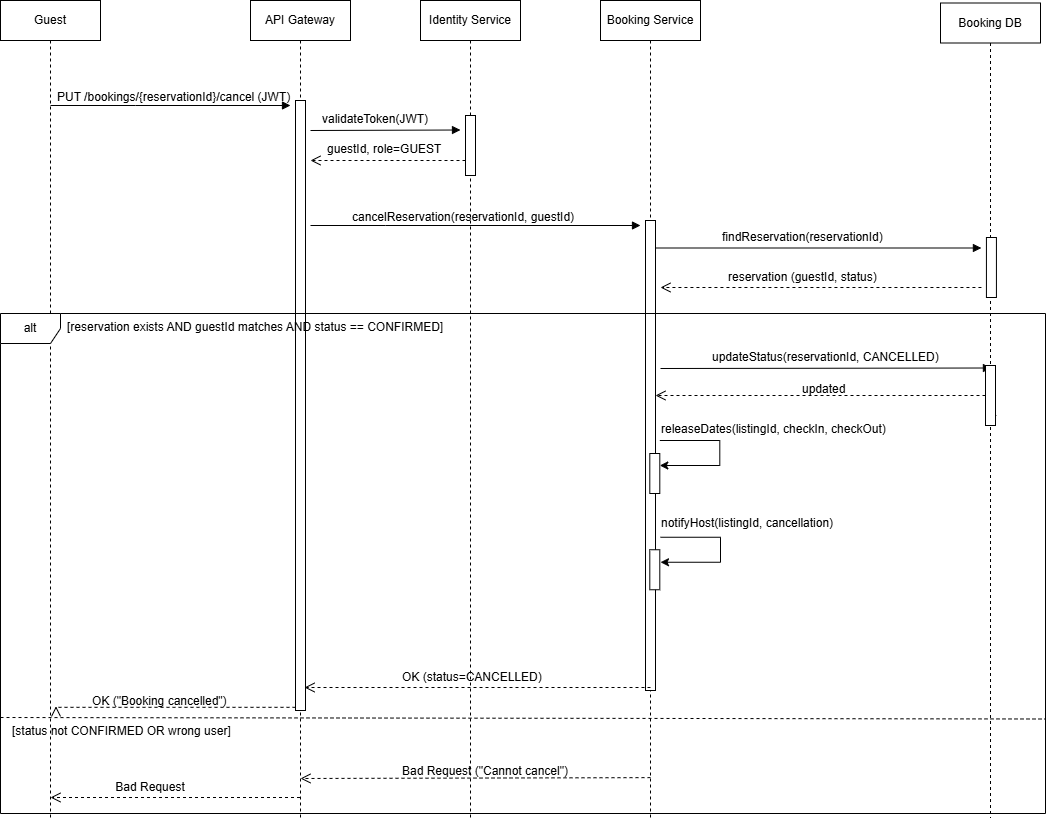

The diagram above was exported from draw.io. Its source (the exported page's mxGraphModel, read from the mxfile embedded in the PNG):
<mxGraphModel dx="969" dy="614" grid="1" gridSize="10" guides="1" tooltips="1" connect="1" arrows="1" fold="1" page="1" pageScale="1" pageWidth="1100" pageHeight="850" math="0" shadow="0">
  <root>
    <mxCell id="0" />
    <mxCell id="1" parent="0" />
    <mxCell id="OPWHOGFWiM3o89cPNako-1" value="&lt;div&gt;Guest&lt;/div&gt;" style="shape=umlLifeline;perimeter=lifelinePerimeter;whiteSpace=wrap;html=1;container=0;dropTarget=0;collapsible=0;recursiveResize=0;outlineConnect=0;portConstraint=eastwest;newEdgeStyle={&quot;edgeStyle&quot;:&quot;elbowEdgeStyle&quot;,&quot;elbow&quot;:&quot;vertical&quot;,&quot;curved&quot;:0,&quot;rounded&quot;:0};" parent="1" vertex="1">
      <mxGeometry x="10" y="17" width="100" height="817" as="geometry" />
    </mxCell>
    <mxCell id="OPWHOGFWiM3o89cPNako-2" value="API Gateway" style="shape=umlLifeline;perimeter=lifelinePerimeter;whiteSpace=wrap;html=1;container=0;dropTarget=0;collapsible=0;recursiveResize=0;outlineConnect=0;portConstraint=eastwest;newEdgeStyle={&quot;edgeStyle&quot;:&quot;elbowEdgeStyle&quot;,&quot;elbow&quot;:&quot;vertical&quot;,&quot;curved&quot;:0,&quot;rounded&quot;:0};" parent="1" vertex="1">
      <mxGeometry x="260" y="17" width="100" height="817" as="geometry" />
    </mxCell>
    <mxCell id="OPWHOGFWiM3o89cPNako-3" value="" style="html=1;points=[];perimeter=orthogonalPerimeter;outlineConnect=0;targetShapes=umlLifeline;portConstraint=eastwest;newEdgeStyle={&quot;edgeStyle&quot;:&quot;elbowEdgeStyle&quot;,&quot;elbow&quot;:&quot;vertical&quot;,&quot;curved&quot;:0,&quot;rounded&quot;:0};" parent="OPWHOGFWiM3o89cPNako-2" vertex="1">
      <mxGeometry x="45" y="100" width="10" height="610" as="geometry" />
    </mxCell>
    <mxCell id="OPWHOGFWiM3o89cPNako-4" value="Identity Service" style="shape=umlLifeline;perimeter=lifelinePerimeter;whiteSpace=wrap;html=1;container=0;dropTarget=0;collapsible=0;recursiveResize=0;outlineConnect=0;portConstraint=eastwest;newEdgeStyle={&quot;edgeStyle&quot;:&quot;elbowEdgeStyle&quot;,&quot;elbow&quot;:&quot;vertical&quot;,&quot;curved&quot;:0,&quot;rounded&quot;:0};" parent="1" vertex="1">
      <mxGeometry x="430" y="17" width="100" height="817" as="geometry" />
    </mxCell>
    <mxCell id="OPWHOGFWiM3o89cPNako-5" value="Booking Service&lt;div&gt;&lt;/div&gt;" style="shape=umlLifeline;perimeter=lifelinePerimeter;whiteSpace=wrap;html=1;container=0;dropTarget=0;collapsible=0;recursiveResize=0;outlineConnect=0;portConstraint=eastwest;newEdgeStyle={&quot;edgeStyle&quot;:&quot;elbowEdgeStyle&quot;,&quot;elbow&quot;:&quot;vertical&quot;,&quot;curved&quot;:0,&quot;rounded&quot;:0};" parent="1" vertex="1">
      <mxGeometry x="610" y="17" width="100" height="817" as="geometry" />
    </mxCell>
    <mxCell id="OPWHOGFWiM3o89cPNako-6" value="" style="html=1;points=[];perimeter=orthogonalPerimeter;outlineConnect=0;targetShapes=umlLifeline;portConstraint=eastwest;newEdgeStyle={&quot;edgeStyle&quot;:&quot;elbowEdgeStyle&quot;,&quot;elbow&quot;:&quot;vertical&quot;,&quot;curved&quot;:0,&quot;rounded&quot;:0};" parent="OPWHOGFWiM3o89cPNako-5" vertex="1">
      <mxGeometry x="45" y="220" width="10" height="470" as="geometry" />
    </mxCell>
    <mxCell id="OPWHOGFWiM3o89cPNako-12" value="&lt;font style=&quot;font-size: 9px;&quot;&gt;&lt;/font&gt;&lt;div&gt;&lt;/div&gt;" style="html=1;verticalAlign=bottom;endArrow=block;edgeStyle=elbowEdgeStyle;elbow=vertical;curved=0;rounded=0;entryX=1;entryY=1;entryDx=0;entryDy=0;" parent="1" edge="1">
      <mxGeometry relative="1" as="geometry">
        <mxPoint x="59.999999999999986" y="122" as="sourcePoint" />
        <Array as="points">
          <mxPoint x="145" y="122" />
        </Array>
        <mxPoint x="300" y="122" as="targetPoint" />
      </mxGeometry>
    </mxCell>
    <mxCell id="OPWHOGFWiM3o89cPNako-13" value="" style="html=1;verticalAlign=bottom;endArrow=open;dashed=1;endSize=8;edgeStyle=elbowEdgeStyle;elbow=vertical;curved=0;rounded=0;" parent="1" source="OPWHOGFWiM3o89cPNako-14" edge="1">
      <mxGeometry relative="1" as="geometry">
        <mxPoint x="319.99999999999994" y="177" as="targetPoint" />
        <Array as="points" />
        <mxPoint x="489.70000000000005" y="177" as="sourcePoint" />
      </mxGeometry>
    </mxCell>
    <mxCell id="OPWHOGFWiM3o89cPNako-14" value="" style="html=1;points=[];perimeter=orthogonalPerimeter;outlineConnect=0;targetShapes=umlLifeline;portConstraint=eastwest;newEdgeStyle={&quot;edgeStyle&quot;:&quot;elbowEdgeStyle&quot;,&quot;elbow&quot;:&quot;vertical&quot;,&quot;curved&quot;:0,&quot;rounded&quot;:0};" parent="1" vertex="1">
      <mxGeometry x="475.00000000000006" y="132" width="10" height="60" as="geometry" />
    </mxCell>
    <mxCell id="OPWHOGFWiM3o89cPNako-15" value="" style="html=1;verticalAlign=bottom;endArrow=block;edgeStyle=elbowEdgeStyle;elbow=vertical;curved=0;rounded=0;" parent="1" edge="1">
      <mxGeometry relative="1" as="geometry">
        <mxPoint x="319.99999999999994" y="147" as="sourcePoint" />
        <Array as="points">
          <mxPoint x="324.7" y="146.5" />
          <mxPoint x="324.7" y="146" />
        </Array>
        <mxPoint x="470" y="146" as="targetPoint" />
      </mxGeometry>
    </mxCell>
    <mxCell id="OPWHOGFWiM3o89cPNako-16" value="validateToken(JWT)" style="text;whiteSpace=wrap;html=1;" parent="1" vertex="1">
      <mxGeometry x="330" y="122" width="140" height="40" as="geometry" />
    </mxCell>
    <mxCell id="OPWHOGFWiM3o89cPNako-17" value="&lt;br class=&quot;Apple-interchange-newline&quot;&gt;" style="text;whiteSpace=wrap;html=1;" parent="1" vertex="1">
      <mxGeometry x="390" y="442" width="30" height="40" as="geometry" />
    </mxCell>
    <mxCell id="OPWHOGFWiM3o89cPNako-18" value="&lt;font style=&quot;font-size: 9px;&quot;&gt;&lt;/font&gt;&lt;div&gt;&lt;/div&gt;" style="html=1;verticalAlign=bottom;endArrow=block;edgeStyle=elbowEdgeStyle;elbow=vertical;curved=0;rounded=0;entryX=1;entryY=1;entryDx=0;entryDy=0;" parent="1" edge="1">
      <mxGeometry relative="1" as="geometry">
        <mxPoint x="320" y="242" as="sourcePoint" />
        <Array as="points">
          <mxPoint x="395" y="242" />
        </Array>
        <mxPoint x="650" y="242" as="targetPoint" />
      </mxGeometry>
    </mxCell>
    <mxCell id="OPWHOGFWiM3o89cPNako-19" value="Booking DB&lt;div&gt;&lt;/div&gt;" style="shape=umlLifeline;perimeter=lifelinePerimeter;whiteSpace=wrap;html=1;container=0;dropTarget=0;collapsible=0;recursiveResize=0;outlineConnect=0;portConstraint=eastwest;newEdgeStyle={&quot;edgeStyle&quot;:&quot;elbowEdgeStyle&quot;,&quot;elbow&quot;:&quot;vertical&quot;,&quot;curved&quot;:0,&quot;rounded&quot;:0};" parent="1" vertex="1">
      <mxGeometry x="950" y="19.5" width="100" height="814.5" as="geometry" />
    </mxCell>
    <mxCell id="OPWHOGFWiM3o89cPNako-20" value="" style="html=1;verticalAlign=bottom;endArrow=open;dashed=1;endSize=8;edgeStyle=elbowEdgeStyle;elbow=vertical;curved=0;rounded=0;" parent="OPWHOGFWiM3o89cPNako-19" edge="1">
      <mxGeometry relative="1" as="geometry">
        <mxPoint x="-279.9985714285715" y="284.4957142857145" as="targetPoint" />
        <Array as="points" />
        <mxPoint x="40.930000000000064" y="284.5" as="sourcePoint" />
      </mxGeometry>
    </mxCell>
    <mxCell id="OPWHOGFWiM3o89cPNako-21" value="" style="html=1;verticalAlign=bottom;endArrow=block;edgeStyle=elbowEdgeStyle;elbow=vertical;curved=0;rounded=0;" parent="OPWHOGFWiM3o89cPNako-19" edge="1">
      <mxGeometry relative="1" as="geometry">
        <mxPoint x="-284.9985714285715" y="245" as="sourcePoint" />
        <Array as="points">
          <mxPoint x="-239.3699999999999" y="245" />
          <mxPoint x="-239.3699999999999" y="244.5" />
        </Array>
        <mxPoint x="40.930000000000064" y="245.5" as="targetPoint" />
      </mxGeometry>
    </mxCell>
    <mxCell id="OPWHOGFWiM3o89cPNako-22" value="" style="html=1;points=[];perimeter=orthogonalPerimeter;outlineConnect=0;targetShapes=umlLifeline;portConstraint=eastwest;newEdgeStyle={&quot;edgeStyle&quot;:&quot;elbowEdgeStyle&quot;,&quot;elbow&quot;:&quot;vertical&quot;,&quot;curved&quot;:0,&quot;rounded&quot;:0};" parent="OPWHOGFWiM3o89cPNako-19" vertex="1">
      <mxGeometry x="45.930000000000064" y="234.5" width="10" height="60" as="geometry" />
    </mxCell>
    <mxCell id="OPWHOGFWiM3o89cPNako-23" value="alt" style="shape=umlFrame;whiteSpace=wrap;html=1;pointerEvents=0;" parent="1" vertex="1">
      <mxGeometry x="10" y="330" width="1045" height="500" as="geometry" />
    </mxCell>
    <mxCell id="OPWHOGFWiM3o89cPNako-24" value="&lt;br class=&quot;Apple-interchange-newline&quot;&gt;" style="text;whiteSpace=wrap;html=1;" parent="1" vertex="1">
      <mxGeometry x="810.7" y="627" width="30" height="40" as="geometry" />
    </mxCell>
    <mxCell id="OPWHOGFWiM3o89cPNako-26" value="" style="html=1;verticalAlign=bottom;endArrow=open;dashed=1;endSize=8;edgeStyle=elbowEdgeStyle;elbow=vertical;curved=0;rounded=0;" parent="1" edge="1">
      <mxGeometry relative="1" as="geometry">
        <mxPoint x="314.07" y="704.42" as="targetPoint" />
        <Array as="points" />
        <mxPoint x="660" y="704" as="sourcePoint" />
      </mxGeometry>
    </mxCell>
    <mxCell id="OPWHOGFWiM3o89cPNako-27" value="" style="html=1;verticalAlign=bottom;endArrow=open;dashed=1;endSize=8;edgeStyle=elbowEdgeStyle;elbow=vertical;curved=0;rounded=0;" parent="1" edge="1">
      <mxGeometry relative="1" as="geometry">
        <mxPoint x="65.5" y="722.82" as="targetPoint" />
        <Array as="points">
          <mxPoint x="75.5" y="723.82" />
        </Array>
        <mxPoint x="305.0000000000002" y="723.8199999999998" as="sourcePoint" />
      </mxGeometry>
    </mxCell>
    <mxCell id="OPWHOGFWiM3o89cPNako-29" value="guestId, role=GUEST" style="text;whiteSpace=wrap;html=1;" parent="1" vertex="1">
      <mxGeometry x="335" y="152" width="150" height="40" as="geometry" />
    </mxCell>
    <mxCell id="OPWHOGFWiM3o89cPNako-47" value="" style="endArrow=none;dashed=1;html=1;rounded=0;exitX=0.002;exitY=0.711;exitDx=0;exitDy=0;exitPerimeter=0;entryX=1.002;entryY=0.714;entryDx=0;entryDy=0;entryPerimeter=0;" parent="1" edge="1">
      <mxGeometry width="50" height="50" relative="1" as="geometry">
        <mxPoint x="9.999999999999918" y="734.0000000000002" as="sourcePoint" />
        <mxPoint x="1055.0000000000002" y="735.5" as="targetPoint" />
      </mxGeometry>
    </mxCell>
    <mxCell id="OPWHOGFWiM3o89cPNako-49" value="" style="html=1;verticalAlign=bottom;endArrow=open;dashed=1;endSize=8;edgeStyle=elbowEdgeStyle;elbow=vertical;curved=0;rounded=0;" parent="1" edge="1">
      <mxGeometry relative="1" as="geometry">
        <mxPoint x="310" y="795" as="targetPoint" />
        <Array as="points" />
        <mxPoint x="660" y="794.12" as="sourcePoint" />
      </mxGeometry>
    </mxCell>
    <mxCell id="OPWHOGFWiM3o89cPNako-50" value="" style="html=1;verticalAlign=bottom;endArrow=open;dashed=1;endSize=8;edgeStyle=elbowEdgeStyle;elbow=vertical;curved=0;rounded=0;" parent="1" source="OPWHOGFWiM3o89cPNako-2" edge="1">
      <mxGeometry relative="1" as="geometry">
        <mxPoint x="60" y="814.42" as="targetPoint" />
        <Array as="points" />
        <mxPoint x="300" y="814" as="sourcePoint" />
      </mxGeometry>
    </mxCell>
    <mxCell id="OPWHOGFWiM3o89cPNako-54" value="PUT /bookings/{reservationId}/cancel (JWT)" style="text;whiteSpace=wrap;html=1;" parent="1" vertex="1">
      <mxGeometry x="65" y="100" width="270" height="40" as="geometry" />
    </mxCell>
    <mxCell id="OPWHOGFWiM3o89cPNako-55" value="cancelReservation(reservationId, guestId)" style="text;whiteSpace=wrap;html=1;" parent="1" vertex="1">
      <mxGeometry x="360" y="220" width="260" height="40" as="geometry" />
    </mxCell>
    <mxCell id="OPWHOGFWiM3o89cPNako-56" value="&lt;br class=&quot;Apple-interchange-newline&quot;&gt;" style="text;whiteSpace=wrap;html=1;" parent="1" vertex="1">
      <mxGeometry x="800" y="150" width="30" height="40" as="geometry" />
    </mxCell>
    <mxCell id="OPWHOGFWiM3o89cPNako-57" value="findReservation(reservationId)" style="text;whiteSpace=wrap;html=1;" parent="1" vertex="1">
      <mxGeometry x="730" y="240" width="190" height="40" as="geometry" />
    </mxCell>
    <mxCell id="OPWHOGFWiM3o89cPNako-58" value="reservation (guestId, status)" style="text;whiteSpace=wrap;html=1;" parent="1" vertex="1">
      <mxGeometry x="735.7" y="280" width="180" height="40" as="geometry" />
    </mxCell>
    <mxCell id="OPWHOGFWiM3o89cPNako-59" value="" style="html=1;verticalAlign=bottom;endArrow=open;dashed=1;endSize=8;edgeStyle=elbowEdgeStyle;elbow=vertical;curved=0;rounded=0;" parent="1" source="OPWHOGFWiM3o89cPNako-62" target="OPWHOGFWiM3o89cPNako-6" edge="1">
      <mxGeometry relative="1" as="geometry">
        <mxPoint x="680.0014285714285" y="423.9957142857145" as="targetPoint" />
        <Array as="points" />
        <mxPoint x="1000.9300000000001" y="424" as="sourcePoint" />
      </mxGeometry>
    </mxCell>
    <mxCell id="OPWHOGFWiM3o89cPNako-60" value="" style="html=1;verticalAlign=bottom;endArrow=block;edgeStyle=elbowEdgeStyle;elbow=vertical;curved=0;rounded=0;" parent="1" edge="1">
      <mxGeometry relative="1" as="geometry">
        <mxPoint x="670" y="385" as="sourcePoint" />
        <Array as="points">
          <mxPoint x="720.6300000000001" y="384.5" />
          <mxPoint x="720.6300000000001" y="384" />
        </Array>
        <mxPoint x="1000.9300000000001" y="385" as="targetPoint" />
      </mxGeometry>
    </mxCell>
    <mxCell id="OPWHOGFWiM3o89cPNako-64" value="" style="html=1;verticalAlign=bottom;endArrow=open;dashed=1;endSize=8;edgeStyle=elbowEdgeStyle;elbow=vertical;curved=0;rounded=0;" parent="1" target="OPWHOGFWiM3o89cPNako-62" edge="1">
      <mxGeometry relative="1" as="geometry">
        <mxPoint x="665" y="424" as="targetPoint" />
        <Array as="points" />
        <mxPoint x="1000.9300000000001" y="424" as="sourcePoint" />
      </mxGeometry>
    </mxCell>
    <mxCell id="OPWHOGFWiM3o89cPNako-62" value="" style="html=1;points=[];perimeter=orthogonalPerimeter;outlineConnect=0;targetShapes=umlLifeline;portConstraint=eastwest;newEdgeStyle={&quot;edgeStyle&quot;:&quot;elbowEdgeStyle&quot;,&quot;elbow&quot;:&quot;vertical&quot;,&quot;curved&quot;:0,&quot;rounded&quot;:0};" parent="1" vertex="1">
      <mxGeometry x="995.0000000000001" y="382" width="10" height="60" as="geometry" />
    </mxCell>
    <mxCell id="_aVeEpW7b-ZoDEKFVU6T-1" value="" style="html=1;points=[];perimeter=orthogonalPerimeter;outlineConnect=0;targetShapes=umlLifeline;portConstraint=eastwest;newEdgeStyle={&quot;edgeStyle&quot;:&quot;elbowEdgeStyle&quot;,&quot;elbow&quot;:&quot;vertical&quot;,&quot;curved&quot;:0,&quot;rounded&quot;:0};" parent="1" vertex="1">
      <mxGeometry x="659.3" y="470" width="10" height="40" as="geometry" />
    </mxCell>
    <mxCell id="_aVeEpW7b-ZoDEKFVU6T-2" value="" style="endArrow=classic;html=1;rounded=0;" parent="1" edge="1">
      <mxGeometry width="50" height="50" relative="1" as="geometry">
        <mxPoint x="669.3" y="457" as="sourcePoint" />
        <mxPoint x="669.3" y="482" as="targetPoint" />
        <Array as="points">
          <mxPoint x="729.3" y="457" />
          <mxPoint x="729.3" y="482" />
        </Array>
      </mxGeometry>
    </mxCell>
    <mxCell id="_aVeEpW7b-ZoDEKFVU6T-3" value="" style="html=1;points=[];perimeter=orthogonalPerimeter;outlineConnect=0;targetShapes=umlLifeline;portConstraint=eastwest;newEdgeStyle={&quot;edgeStyle&quot;:&quot;elbowEdgeStyle&quot;,&quot;elbow&quot;:&quot;vertical&quot;,&quot;curved&quot;:0,&quot;rounded&quot;:0};" parent="1" vertex="1">
      <mxGeometry x="659.3" y="566.25" width="10" height="40" as="geometry" />
    </mxCell>
    <mxCell id="_aVeEpW7b-ZoDEKFVU6T-4" value="" style="endArrow=classic;html=1;rounded=0;" parent="1" edge="1">
      <mxGeometry width="50" height="50" relative="1" as="geometry">
        <mxPoint x="670" y="553.75" as="sourcePoint" />
        <mxPoint x="670" y="578.75" as="targetPoint" />
        <Array as="points">
          <mxPoint x="730" y="553.75" />
          <mxPoint x="730" y="578.75" />
        </Array>
      </mxGeometry>
    </mxCell>
    <mxCell id="_aVeEpW7b-ZoDEKFVU6T-5" value="updateStatus(reservationId, CANCELLED)" style="text;whiteSpace=wrap;html=1;" parent="1" vertex="1">
      <mxGeometry x="720" y="360" width="260" height="40" as="geometry" />
    </mxCell>
    <mxCell id="_aVeEpW7b-ZoDEKFVU6T-6" value="updated" style="text;whiteSpace=wrap;html=1;" parent="1" vertex="1">
      <mxGeometry x="810" y="392" width="80" height="40" as="geometry" />
    </mxCell>
    <mxCell id="_aVeEpW7b-ZoDEKFVU6T-7" value="releaseDates(listingId, checkIn, checkOut)" style="text;whiteSpace=wrap;html=1;" parent="1" vertex="1">
      <mxGeometry x="669.3" y="432" width="260" height="40" as="geometry" />
    </mxCell>
    <mxCell id="_aVeEpW7b-ZoDEKFVU6T-8" value="&lt;br class=&quot;Apple-interchange-newline&quot;&gt;" style="text;whiteSpace=wrap;html=1;" parent="1" vertex="1">
      <mxGeometry x="770" y="550" width="30" height="40" as="geometry" />
    </mxCell>
    <mxCell id="_aVeEpW7b-ZoDEKFVU6T-9" value="notifyHost(listingId, cancellation)" style="text;whiteSpace=wrap;html=1;" parent="1" vertex="1">
      <mxGeometry x="669.3" y="526.25" width="210" height="40" as="geometry" />
    </mxCell>
    <mxCell id="_aVeEpW7b-ZoDEKFVU6T-10" value="[reservation exists AND guestId matches AND status == CONFIRMED]" style="text;whiteSpace=wrap;html=1;" parent="1" vertex="1">
      <mxGeometry x="75" y="330" width="410" height="40" as="geometry" />
    </mxCell>
    <mxCell id="_aVeEpW7b-ZoDEKFVU6T-11" value="OK (status=CANCELLED)" style="text;whiteSpace=wrap;html=1;" parent="1" vertex="1">
      <mxGeometry x="410" y="680" width="200" height="40" as="geometry" />
    </mxCell>
    <mxCell id="_aVeEpW7b-ZoDEKFVU6T-12" value="OK (&quot;Booking cancelled&quot;)" style="text;whiteSpace=wrap;html=1;" parent="1" vertex="1">
      <mxGeometry x="100" y="704" width="190" height="40" as="geometry" />
    </mxCell>
    <mxCell id="_aVeEpW7b-ZoDEKFVU6T-13" value="[status not CONFIRMED OR wrong user]" style="text;whiteSpace=wrap;html=1;" parent="1" vertex="1">
      <mxGeometry x="20" y="734" width="250" height="40" as="geometry" />
    </mxCell>
    <mxCell id="_aVeEpW7b-ZoDEKFVU6T-14" value="Bad Request (&quot;Cannot cancel&quot;)" style="text;whiteSpace=wrap;html=1;" parent="1" vertex="1">
      <mxGeometry x="410" y="774" width="220" height="40" as="geometry" />
    </mxCell>
    <mxCell id="_aVeEpW7b-ZoDEKFVU6T-17" value="&amp;nbsp;Bad Request" style="text;whiteSpace=wrap;html=1;" parent="1" vertex="1">
      <mxGeometry x="120" y="790" width="130" height="40" as="geometry" />
    </mxCell>
  </root>
</mxGraphModel>